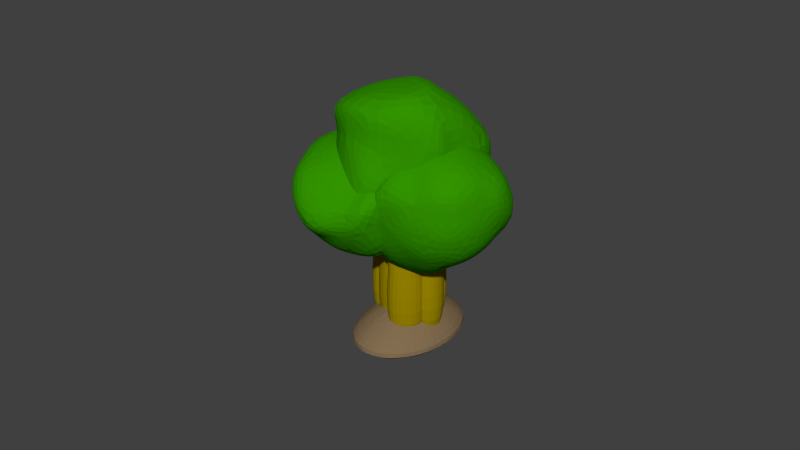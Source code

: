 # Source: Baum.blend  (saved by Blender 2.69.0; exported with 4.5.12 LTS)
import bpy
from mathutils import Matrix  # noqa: F401  (used for matrix-valued properties, if any)

bpy.ops.wm.read_factory_settings(use_empty=True)
scene = bpy.context.scene
scene.name = 'Scene'

# ---- collections
col_collection_1 = bpy.data.collections.new('Collection 1'); scene.collection.children.link(col_collection_1)

# ---- materials (node trees are filled in below, after node groups)
mat_material = bpy.data.materials.new('Material')
mat_material.alpha_threshold = 0.0
mat_material.use_transparent_shadow = False
mat_material.diffuse_color = (0.03279, 0.2957, 0.0, 1.0)
mat_material.roughness = 0.5
mat_material.line_color = (0.0, 0.0, 0.0, 1.0)
mat_material_001 = bpy.data.materials.new('Material.001')
mat_material_001.alpha_threshold = 0.0
mat_material_001.use_transparent_shadow = False
mat_material_001.diffuse_color = (0.3264, 0.2389, 0.0, 1.0)
mat_material_001.roughness = 0.5
mat_material_001.line_color = (0.0, 0.0, 0.0, 1.0)
mat_material_002 = bpy.data.materials.new('Material.002')
mat_material_002.alpha_threshold = 0.0
mat_material_002.use_transparent_shadow = False
mat_material_002.diffuse_color = (0.2266, 0.1529, 0.08044, 1.0)
mat_material_002.roughness = 0.5
mat_material_002.line_color = (0.0, 0.0, 0.0, 1.0)

# ---- material node trees

# ---- world
world_world = bpy.data.worlds.new('World'); scene.world = world_world
world_world.color = (0.05088, 0.05088, 0.05088)
world_world.use_sun_shadow = False
world_world.sun_shadow_jitter_overblur = 0.0
world_world.cycles.sampling_method = 'MANUAL'
world_world.cycles.sample_map_resolution = 256

# ---- meshes
me_icosphere_002 = bpy.data.meshes.new('Icosphere.002')
me_icosphere_002.from_pydata([(-1.433, 0.4529, 0.253), (-1.289, 0.5456, 1.161), (-1.272, 1.282, 0.9271), (-0.8865, 0.9677, -0.1149), (-0.8917, -0.03134, -0.6515), (-0.8037, -0.2129, 0.3481), (-0.2987, 1.098, 1.302), (-0.1852, 1.366, 0.5334), (0.08122, 0.6201, -0.2472), (0.1324, -0.1095, 0.03893), (-0.1024, 0.1856, 0.9964), (0.3862, 0.5862, 0.7425), (-1.415, 0.9072, 0.5666), (-1.385, 0.4784, 0.7348), (-1.201, 0.9544, 1.081), (-1.111, 0.04494, 0.8332), (-1.228, 0.03982, 0.276), (-1.445, 0.6887, -0.06556), (-1.244, 1.229, 0.4348), (-1.057, 0.1952, -0.3189), (-0.811, 0.5253, -0.4354), (-0.7574, -0.2438, -0.1592), (-0.8441, 0.2489, 1.262), (-0.4758, -0.07846, 0.7923), (-0.7877, 1.293, 1.444), (-0.8145, 0.8153, 1.394), (-0.5431, 1.271, 0.1686), (-0.8316, 1.463, 0.8159), (-0.2711, 0.2959, -0.4698), (-0.3865, 0.832, -0.2902), (-0.2221, -0.551, 0.1767), (-0.6044, -0.3, -0.4467), (-0.2904, 0.4085, 1.487), (-0.2914, 1.33, 1.053), (0.02568, 1.066, 0.09086), (-0.06549, 0.2698, -0.3443), (0.03894, -0.3646, 0.7043), (0.01246, 1.403, 1.13), (0.26, 0.4794, 1.312), (0.04537, 1.6, 0.7115), (0.3958, 0.675, 0.1467), (0.4259, 0.2461, 0.3149), (1.045, 1.436, 0.5959), (1.368, 0.5151, 0.7571), (1.565, 0.9444, -0.1166), (0.5746, 1.415, -0.3421), (-0.00801, 1.659, 0.5697), (0.5125, 0.7956, 1.18), (1.097, -0.07541, -0.08115), (0.6069, 0.4808, -0.7605), (-0.2483, 0.7614, -0.338), (-0.2866, 0.3785, 0.6025), (0.6816, -0.335, 1.047), (0.1567, -0.2254, 0.0235), (1.342, 1.26, 0.2057), (1.32, 1.035, 0.7585), (1.532, 0.7185, 0.3005), (1.007, 0.6584, 1.102), (0.8171, 1.2, 1.007), (0.9122, 1.73, 0.1922), (1.225, 1.294, -0.2789), (0.529, 1.527, 0.6075), (0.2526, 1.514, 0.05619), (0.2161, 1.15, 0.9506), (1.026, 0.1092, 0.8557), (0.715, 0.103, 1.224), (1.565, 0.2003, -0.07268), (1.351, 0.1464, 0.3605), (0.5962, 1.002, -0.6849), (1.244, 0.7448, -0.5248), (-0.2311, 1.13, 0.05859), (0.09355, 1.167, -0.4365), (-0.07191, 0.4512, 1.29), (-0.1411, 1.249, 0.8658), (0.9531, -0.372, 0.6838), (0.9034, 0.1263, -0.5315), (0.1126, 0.6181, -0.6825), (-0.2978, 0.8811, 0.07149), (0.1288, -0.1104, 1.215), (0.9222, -0.4248, -0.2553), (0.5711, -0.591, 0.4359), (0.6214, 0.2184, -1.031), (-0.2003, 0.2415, -0.3393), (-0.2229, 0.01648, 0.2134), (0.0, 0.0, -1.0), (0.7236, -0.5257, -0.4472), (-0.2286, -0.9057, -0.5937), (-0.8944, 0.0, -0.4472), (-0.2271, 0.743, -0.5287), (0.7236, 0.5257, -0.4472), (0.2764, -0.8506, 0.4472), (-0.7236, -0.5257, 0.4472), (-0.7236, 0.5257, 0.4472), (0.2764, 0.8506, 0.4472), (0.8944, 0.0, 0.4472), (0.2254, -0.006769, 0.9472), (0.06808, -0.555, -0.9004), (0.4253, -0.309, -0.8507), (0.4141, -0.7908, -0.5669), (0.8506, 0.0, -0.5257), (0.4253, 0.309, -0.8507), (-0.5271, -0.03834, -0.9852), (-0.6066, -0.6394, -0.6358), (-0.1625, 0.5, -0.8507), (-0.6882, 0.5, -0.5257), (0.2629, 0.809, -0.5257), (0.9511, -0.309, 0.0), (0.9745, 0.02983, -0.1096), (0.1647, -0.861, -0.1352), (0.5878, -0.809, 0.0), (-0.9511, -0.309, 0.0), (-0.5192, -0.9073, -0.1314), (-0.5878, 0.809, 0.0), (-0.9511, 0.309, 0.0), (0.7198, 0.7692, -0.08591), (0.0803, 0.9038, -0.4221), (0.8614, -0.5098, 0.2904), (-0.2629, -0.809, 0.5257), (-0.8506, 0.0, 0.5257), (-0.4547, 0.7921, 0.228), (0.8705, 0.3847, 0.2947), (0.1531, -0.7504, 0.5493), (0.6112, -0.3823, 0.6871), (-0.4603, -0.5423, 0.5613), (-0.4253, 0.309, 0.8507), (0.1625, 0.5, 0.8507), (0.1758, -0.2851, 1.016), (0.5413, 0.7763, 0.8344), (-0.3821, 0.6951, 1.281), (-0.8117, -0.06089, 0.4361), (-0.01835, -0.8629, -0.0397), (0.8077, 0.03022, 0.05377), (-0.2203, 1.657, 0.1429), (-1.057, 1.139, -0.1033), (-0.7901, 0.3931, -0.8839), (0.2108, 0.4494, -1.12), (0.6663, 1.35, -0.2167), (-0.2034, 1.478, -1.004), (-0.145, 0.153, 1.231), (0.4433, 0.186, 1.092), (0.06985, 0.7769, 1.124), (0.8147, 0.3714, 0.5264), (0.5999, -0.2525, 0.6329), (-0.3054, -0.4181, 0.8197), (-0.6479, 0.2599, 1.1), (0.1084, -0.5566, 0.4882), (-0.472, -0.4248, 0.1476), (0.4799, -0.3713, -0.07714), (0.6708, 1.077, 0.2094), (1.001, 0.8444, -0.1309), (-0.2046, 1.5, 0.8362), (0.2105, 1.327, 0.5788), (-1.076, 0.5311, 0.2), (-0.7918, 0.9653, 0.783), (-0.4593, -0.158, -0.6283), (-0.9197, 0.09259, -0.2589), (0.9086, 0.1798, -0.8078), (0.3342, -0.5642, -0.4243), (0.5774, 1.649, -0.1678), (-0.7287, 1.541, 0.02762), (-1.064, 0.798, -0.5759), (-0.4098, 0.09054, -0.8523), (0.9589, 0.8934, -0.9206), (-0.3522, 2.051, -0.2705), (0.3234, 1.861, -0.7395), (-1.277, 1.536, -0.2547), (-0.6921, 0.9833, -1.141), (-0.1038, 1.016, -1.28), (0.2869, -1.107, 1.746), (0.5531, -1.106, 1.669), (-0.005981, 0.6541, -0.2677), (-0.03903, 0.6835, -0.2163), (-0.1216, 0.6675, -0.2015), (-0.1712, 0.6221, -0.2379), (-0.1381, 0.5927, -0.2893), (-0.05552, 0.6087, -0.3041), (0.2487, 0.3568, 0.2622), (0.1728, 0.4244, 0.38), (-0.01685, 0.3877, 0.4142), (-0.1306, 0.2835, 0.3304), (-0.05469, 0.2159, 0.2125), (0.135, 0.2526, 0.1784), (0.3184, 0.09757, 0.5106), (0.282, 0.1994, 0.6171), (0.09963, 0.199, 0.6695), (-0.0464, 0.09681, 0.6153), (-0.01004, -0.005006, 0.5088), (0.1724, -0.004626, 0.4564), (0.4977, -0.1789, 0.8174), (0.4447, -0.0303, 0.9729), (0.1784, -0.03085, 1.049), (-0.03479, -0.18, 0.9703), (0.01829, -0.3287, 0.8148), (0.2845, -0.3281, 0.7383), (0.7663, -0.9572, 1.748), (0.7132, -0.8085, 1.904), (0.447, -0.8091, 1.98), (0.2338, -0.9583, 1.901), (0.7729, 0.1156, 0.06668), (0.6591, 0.0114, -0.01708), (0.8426, -0.1436, 0.3151), (0.6965, -0.2458, 0.2609), (0.4391, 1.159, 0.7421), (0.2494, 1.122, 0.7763), (0.5483, 0.9337, 0.9792), (0.3659, 0.9333, 1.032), (-0.8367, -0.008636, 0.2269), (-0.7608, -0.07621, 0.1091), (-0.7525, -0.1953, 0.5119), (-0.7161, -0.2971, 0.4053), (-0.01231, 0.6868, -0.2508), (-0.05082, 0.7211, -0.191), (-0.147, 0.7025, -0.1736), (-0.2048, 0.6496, -0.2162), (-0.1662, 0.6153, -0.276), (-0.07, 0.6339, -0.2933), (-0.04585, 0.692, -0.2378), (-0.07379, 0.7169, -0.1944), (-0.1436, 0.7034, -0.1819), (-0.1855, 0.665, -0.2127), (-0.1575, 0.6402, -0.2561), (-0.08772, 0.6537, -0.2686), (0.7761, -1.725, 1.2), (0.3753, -1.748, 1.295), (0.01607, -1.581, 1.556), (-0.2052, -1.268, 1.915), (-0.2293, -0.8936, 2.275), (-0.04974, -0.558, 2.54), (0.2854, -0.351, 2.638), (0.6862, -0.3281, 2.544), (1.045, -0.4955, 2.282), (1.267, -0.8082, 1.923), (1.291, -1.183, 1.563), (1.111, -1.518, 1.299), (0.7307, -1.594, 1.043), (0.3298, -1.616, 1.137), (-0.02937, -1.449, 1.399), (-0.2507, -1.136, 1.758), (-0.2747, -0.7619, 2.118), (-0.09518, -0.4263, 2.382), (0.2399, -0.2193, 2.481), (0.6408, -0.1964, 2.386), (1.0, -0.3638, 2.125), (1.221, -0.6765, 1.766), (1.245, -1.051, 1.406), (1.066, -1.387, 1.141), (0.3597, -0.5423, 1.326), (0.6726, -1.209, 1.553), (0.5246, -1.035, 1.761), (-0.07449, 0.3171, 0.0456), (-0.0971, 0.2562, 0.006503), (-0.03381, 0.211, -0.04931), (0.05209, 0.2268, -0.06602), (0.0747, 0.2877, -0.02692), (0.01141, 0.3329, 0.02889), (-0.1453, -0.0258, 0.4864), (-0.1972, -0.1657, 0.3967), (-0.05183, -0.2694, 0.2685), (0.1454, -0.2332, 0.2301), (0.1973, -0.09333, 0.3199), (0.05199, 0.01036, 0.4481), (-0.03651, -0.1974, 0.7248), (-0.1416, -0.314, 0.6454), (-0.04029, -0.4336, 0.5032), (0.1662, -0.4368, 0.4405), (0.2713, -0.3203, 0.52), (0.1699, -0.2006, 0.6622), (-0.00276, -0.3752, 1.069), (-0.1562, -0.5453, 0.9526), (-0.008277, -0.72, 0.7451), (0.2931, -0.7246, 0.6536), (0.4466, -0.5545, 0.7697), (0.2986, -0.3798, 0.9772), (0.2232, -1.03, 1.852), (0.0698, -1.2, 1.736), (0.2177, -1.375, 1.528), (0.5191, -1.38, 1.437), (-0.2754, 0.595, 0.7743), (-0.07812, 0.6311, 0.736), (-0.1666, 0.4233, 1.013), (0.03984, 0.4202, 0.9501), (-0.956, -0.1796, -0.09991), (-0.8107, -0.2833, -0.2281), (-0.9005, -0.3279, 0.1488), (-0.7991, -0.4476, 0.006635), (0.8305, -0.1851, -0.4392), (0.8824, -0.04521, -0.3494), (0.8513, -0.3887, -0.2288), (0.9564, -0.2722, -0.1493), (-0.106, 0.2972, 0.02255), (-0.1323, 0.2262, -0.02299), (-0.05855, 0.1736, -0.08798), (0.04152, 0.192, -0.1075), (0.06786, 0.2629, -0.06194), (-0.005871, 0.3155, 0.003128), (-0.09329, 0.2718, -0.006412), (-0.1124, 0.2203, -0.03946), (-0.0589, 0.1821, -0.08663), (0.0137, 0.1955, -0.1008), (0.03281, 0.2469, -0.06771), (-0.02068, 0.2851, -0.02054), (0.2719, -1.225, 1.664), (0.3879, -1.023, 1.821), (-0.2187, 0.4032, 0.1784), (-0.2883, 0.3704, 0.1795), (-0.3034, 0.305, 0.1272), (-0.2489, 0.2724, 0.07398), (-0.1793, 0.3052, 0.07296), (-0.1642, 0.3706, 0.1252), (-0.2049, 0.1588, 0.6877), (-0.3648, 0.08352, 0.6901), (-0.3995, -0.06664, 0.5701), (-0.2742, -0.1415, 0.4479), (-0.1144, -0.06622, 0.4455), (-0.0797, 0.08395, 0.5655), (-0.09532, -0.04048, 0.8998), (-0.271, -0.07031, 0.9225), (-0.3505, -0.2088, 0.8149), (-0.2544, -0.3175, 0.6846), (-0.07871, -0.2876, 0.6619), (0.0008143, -0.1491, 0.7696), (0.02159, -0.2096, 1.228), (-0.2348, -0.2532, 1.261), (-0.3509, -0.4553, 1.104), (-0.2106, -0.614, 0.9136), (0.04584, -0.5704, 0.8805), (0.1619, -0.3683, 1.038), (0.2476, -0.8645, 2.011), (-0.008813, -0.9081, 2.044), (-0.1249, -1.11, 1.887), (0.01544, -1.269, 1.697), (0.2109, 0.6885, 0.7319), (0.3361, 0.6136, 0.6096), (0.3205, 0.4892, 0.944), (0.4167, 0.3806, 0.8137), (-1.138, 0.4963, 0.6002), (-1.173, 0.3461, 0.4803), (-1.045, 0.3425, 0.8326), (-1.124, 0.204, 0.725), (-0.1812, -0.4365, -0.3738), (-0.02128, -0.3612, -0.3762), (-0.1613, -0.6124, -0.1371), (0.01437, -0.5826, -0.1597), (-0.2627, 0.4057, 0.1801), (-0.3438, 0.3675, 0.1813), (-0.3614, 0.2912, 0.1205), (-0.2979, 0.2533, 0.05841), (-0.2168, 0.2915, 0.05724), (-0.1992, 0.3676, 0.1181), (-0.2846, 0.3809, 0.1617), (-0.3435, 0.3532, 0.1626), (-0.3562, 0.2979, 0.1184), (-0.3101, 0.2703, 0.07344), (-0.2513, 0.298, 0.07258), (-0.2385, 0.3533, 0.1167), (0.1436, -1.02, 1.909), (0.3874, -0.9736, 1.882), (-0.09506, 0.5043, 0.2519), (-0.1314, 0.52, 0.289), (-0.205, 0.4934, 0.2902), (-0.2422, 0.4511, 0.2543), (-0.2058, 0.4354, 0.2172), (-0.1322, 0.462, 0.216), (0.112, 0.2662, 0.7112), (0.02849, 0.3022, 0.7964), (-0.1404, 0.241, 0.7992), (-0.2258, 0.1439, 0.7168), (-0.1423, 0.1079, 0.6316), (0.02658, 0.169, 0.6288), (0.1749, 0.04899, 0.9199), (0.1247, 0.1197, 1.001), (-0.04234, 0.08816, 1.02), (-0.1592, -0.01419, 0.9569), (-0.1091, -0.08494, 0.8757), (0.05801, -0.05335, 0.8571), (0.3321, -0.1693, 1.19), (0.2588, -0.06602, 1.308), (0.01494, -0.1121, 1.335), (-0.1557, -0.2615, 1.244), (-0.08246, -0.3648, 1.125), (0.1614, -0.3187, 1.098), (0.5581, -0.8242, 1.973), (0.4848, -0.7209, 2.092), (0.241, -0.767, 2.119), (0.07031, -0.9164, 2.027), (0.5411, 0.3806, 0.3598), (0.4557, 0.2834, 0.2775), (0.604, 0.1634, 0.5685), (0.4871, 0.06105, 0.5058), (-0.02521, 0.9919, 0.7595), (-0.1941, 0.9307, 0.7623), (0.07103, 0.8095, 0.9642), (-0.09604, 0.7779, 0.9828), (-0.8972, 0.02251, 0.2799), (-0.8137, -0.01349, 0.1947), (-0.8306, -0.1355, 0.52), (-0.7804, -0.2063, 0.4387), (-0.1049, 0.529, 0.2647), (-0.1473, 0.5473, 0.3079), (-0.233, 0.5162, 0.3094), (-0.2763, 0.467, 0.2675), (-0.2339, 0.4487, 0.2243), (-0.1482, 0.4797, 0.2229), (-0.1364, 0.5273, 0.2708), (-0.1671, 0.5406, 0.3021), (-0.2293, 0.5181, 0.3032), (-0.2607, 0.4823, 0.2729), (-0.23, 0.4691, 0.2415), (-0.1678, 0.4916, 0.2405), (0.3067, -0.749, 2.112), (0.5012, -0.8988, 1.915), (0.1139, 0.5837, 0.2617), (0.1274, 0.6338, 0.3168), (0.05351, 0.6655, 0.3731), (-0.03399, 0.6471, 0.3743), (-0.04755, 0.597, 0.3192), (0.02639, 0.5653, 0.2629), (0.4169, 0.2815, 0.6329), (0.448, 0.3966, 0.7594), (0.2782, 0.4693, 0.8888), (0.07733, 0.4271, 0.8916), (0.04619, 0.312, 0.765), (0.216, 0.2393, 0.6356), (0.4451, 0.06409, 0.8514), (0.5253, 0.1858, 0.943), (0.392, 0.2884, 1.078), (0.1786, 0.2693, 1.122), (0.09847, 0.1475, 1.03), (0.2317, 0.04494, 0.895), (0.5867, -0.2159, 1.068), (0.7037, -0.03819, 1.201), (0.5092, 0.1116, 1.399), (0.1977, 0.08359, 1.463), (0.08069, -0.09412, 1.329), (0.2752, -0.2439, 1.131), (0.8127, -0.8708, 1.851), (0.9297, -0.6931, 1.985), (0.7352, -0.5433, 2.182), (0.4237, -0.5713, 2.246), (0.5597, -0.006959, -0.01561), (0.3588, -0.04922, -0.01281), (0.5879, -0.2244, 0.2029), (0.3745, -0.2436, 0.2465), (0.9306, 1.091, 0.572), (0.7608, 1.164, 0.7014), (1.008, 0.8803, 0.7556), (0.8746, 0.9829, 0.8909), (-0.834, 0.7489, 0.942), (-0.8651, 0.6339, 0.8154), (-0.7327, 0.5911, 1.172), (-0.8128, 0.4694, 1.081), (0.1359, 0.6174, 0.2737), (0.1517, 0.6757, 0.3379), (0.06554, 0.7126, 0.4036), (-0.03642, 0.6912, 0.405), (-0.05221, 0.6328, 0.3408), (0.03395, 0.5959, 0.2752), (0.1161, 0.6412, 0.3006), (0.1276, 0.6836, 0.3471), (0.0651, 0.7103, 0.3948), (-0.008864, 0.6948, 0.3958), (-0.02032, 0.6525, 0.3492), (0.04218, 0.6257, 0.3016), (0.6893, -0.7138, 2.024), (0.6079, -0.9182, 1.855), (0.2433, 0.4933, 0.1281), (0.3125, 0.5213, 0.1463), (0.3181, 0.5809, 0.206), (0.2545, 0.6124, 0.2473), (0.1853, 0.5844, 0.2291), (0.1797, 0.5248, 0.1695), (0.4756, 0.08725, 0.4217), (0.6346, 0.1516, 0.4636), (0.6474, 0.2884, 0.6005), (0.5013, 0.3607, 0.6955), (0.3424, 0.2963, 0.6537), (0.3295, 0.1596, 0.5168), (0.4974, -0.1037, 0.6671), (0.6699, -0.05785, 0.6605), (0.7257, 0.08218, 0.7764), (0.609, 0.1764, 0.899), (0.4366, 0.1306, 0.9056), (0.3808, -0.009435, 0.7897), (0.5521, -0.4009, 0.8923), (0.8038, -0.334, 0.8826), (0.8853, -0.1296, 1.052), (0.715, 0.007957, 1.231), (0.4633, -0.05891, 1.24), (0.3819, -0.2633, 1.071), (0.7781, -1.056, 1.676), (1.03, -0.9889, 1.666), (1.111, -0.7845, 1.835), (0.941, -0.647, 2.014), (0.01864, -0.1719, -0.02563), (-0.1274, -0.09957, 0.06939), (0.04045, -0.3628, 0.2197), (-0.07618, -0.2686, 0.3423), (1.217, 0.4369, -0.1386), (1.23, 0.5736, -0.001728), (1.252, 0.2274, 0.05822), (1.308, 0.3674, 0.1741), (0.1533, 1.076, 0.9543), (-0.005658, 1.012, 0.9124), (0.261, 0.8919, 1.158), (0.08853, 0.8461, 1.164), (0.283, 0.5068, 0.1159), (0.3637, 0.5394, 0.1372), (0.3702, 0.6088, 0.2067), (0.2961, 0.6455, 0.2549), (0.2154, 0.6128, 0.2336), (0.2089, 0.5434, 0.1642), (0.3002, 0.5337, 0.135), (0.3588, 0.5574, 0.1505), (0.3635, 0.6078, 0.2008), (0.3097, 0.6344, 0.2358), (0.2512, 0.6107, 0.2204), (0.2465, 0.5604, 0.17), (0.95, -0.8953, 1.745), (0.6437, -0.9472, 1.784), (0.1512, 0.381, 0.01638), (0.2015, 0.3473, -0.01819), (0.2954, 0.3742, -0.01485), (0.339, 0.4349, 0.02305), (0.2887, 0.4686, 0.05762), (0.1947, 0.4417, 0.05428), (0.1513, -0.07035, 0.3345), (0.267, -0.1478, 0.2551), (0.4826, -0.08592, 0.2627), (0.5827, 0.05343, 0.3498), (0.4671, 0.1309, 0.4291), (0.2514, 0.06901, 0.4215), (0.2219, -0.2316, 0.5936), (0.2866, -0.3252, 0.4867), (0.4964, -0.2896, 0.4596), (0.6416, -0.1605, 0.5394), (0.5769, -0.06696, 0.6463), (0.3671, -0.1025, 0.6734), (0.2058, -0.4808, 0.8846), (0.3002, -0.6174, 0.7285), (0.6065, -0.5655, 0.6889), (0.8184, -0.377, 0.8054), (0.724, -0.2404, 0.9615), (0.4177, -0.2923, 1.001), (0.4318, -1.136, 1.668), (0.5262, -1.272, 1.512), (0.8325, -1.22, 1.472), (1.044, -1.032, 1.589), (-0.5067, 0.1409, 0.3888), (-0.4067, 0.2803, 0.4759), (-0.4361, -0.02039, 0.648), (-0.291, 0.1087, 0.7278), (0.09759, -0.3203, -0.5614), (0.3133, -0.2584, -0.5537), (0.1172, -0.4977, -0.3297), (0.3271, -0.4621, -0.3569), (1.241, 0.7222, 0.2734), (1.126, 0.7996, 0.3527), (1.3, 0.5082, 0.463), (1.235, 0.6018, 0.5699), (0.1593, 0.3624, -0.01691), (0.218, 0.3231, -0.05718), (0.3274, 0.3544, -0.05326), (0.3782, 0.4252, -0.009141), (0.3195, 0.4645, 0.03114), (0.2101, 0.433, 0.0273), (0.1984, 0.3649, -0.02713), (0.241, 0.3364, -0.05635), (0.3204, 0.3592, -0.05353), (0.3572, 0.4105, -0.0215), (0.3147, 0.439, 0.007724), (0.2353, 0.4162, 0.004907)], [], [(0, 13, 12), (1, 13, 15), (0, 12, 17), (0, 17, 19), (0, 19, 16), (1, 15, 22), (2, 14, 24), (3, 18, 26), (4, 20, 28), (5, 21, 30), (1, 22, 25), (2, 24, 27), (3, 26, 29), (4, 28, 31), (5, 30, 23), (6, 32, 37), (7, 33, 39), (8, 34, 40), (9, 35, 41), (10, 36, 38), (12, 14, 2), (12, 13, 14), (13, 1, 14), (15, 16, 5), (15, 13, 16), (13, 0, 16), (17, 18, 3), (17, 12, 18), (12, 2, 18), (19, 20, 4), (19, 17, 20), (17, 3, 20), (16, 21, 5), (16, 19, 21), (19, 4, 21), (22, 23, 10), (22, 15, 23), (15, 5, 23), (24, 25, 6), (24, 14, 25), (14, 1, 25), (26, 27, 7), (26, 18, 27), (18, 2, 27), (28, 29, 8), (28, 20, 29), (20, 3, 29), (30, 31, 9), (30, 21, 31), (21, 4, 31), (25, 32, 6), (25, 22, 32), (22, 10, 32), (27, 33, 7), (27, 24, 33), (24, 6, 33), (29, 34, 8), (29, 26, 34), (26, 7, 34), (31, 35, 9), (31, 28, 35), (28, 8, 35), (23, 36, 10), (23, 30, 36), (30, 9, 36), (37, 38, 11), (37, 32, 38), (32, 10, 38), (39, 37, 11), (39, 33, 37), (33, 6, 37), (40, 39, 11), (40, 34, 39), (34, 7, 39), (41, 40, 11), (41, 35, 40), (35, 8, 40), (38, 41, 11), (38, 36, 41), (36, 9, 41), (42, 55, 54), (43, 55, 57), (42, 54, 59), (42, 59, 61), (42, 61, 58), (43, 57, 64), (44, 56, 66), (45, 60, 68), (46, 62, 70), (47, 63, 72), (43, 64, 67), (44, 66, 69), (45, 68, 71), (46, 70, 73), (47, 72, 65), (48, 74, 79), (49, 75, 81), (50, 76, 82), (51, 77, 83), (52, 78, 80), (54, 56, 44), (54, 55, 56), (55, 43, 56), (57, 58, 47), (57, 55, 58), (55, 42, 58), (59, 60, 45), (59, 54, 60), (54, 44, 60), (61, 62, 46), (61, 59, 62), (59, 45, 62), (58, 63, 47), (58, 61, 63), (61, 46, 63), (64, 65, 52), (64, 57, 65), (57, 47, 65), (66, 67, 48), (66, 56, 67), (56, 43, 67), (68, 69, 49), (68, 60, 69), (60, 44, 69), (70, 71, 50), (70, 62, 71), (62, 45, 71), (72, 73, 51), (72, 63, 73), (63, 46, 73), (67, 74, 48), (67, 64, 74), (64, 52, 74), (69, 75, 49), (69, 66, 75), (66, 48, 75), (71, 76, 50), (71, 68, 76), (68, 49, 76), (73, 77, 51), (73, 70, 77), (70, 50, 77), (65, 78, 52), (65, 72, 78), (72, 51, 78), (79, 80, 53), (79, 74, 80), (74, 52, 80), (81, 79, 53), (81, 75, 79), (75, 48, 79), (82, 81, 53), (82, 76, 81), (76, 49, 81), (83, 82, 53), (83, 77, 82), (77, 50, 82), (80, 83, 53), (80, 78, 83), (78, 51, 83), (84, 97, 96), (85, 97, 99), (84, 96, 101), (84, 101, 103), (84, 103, 100), (85, 99, 106), (86, 98, 108), (87, 102, 110), (88, 104, 112), (89, 105, 114), (85, 106, 109), (86, 108, 111), (87, 110, 113), (88, 112, 115), (89, 114, 107), (90, 116, 121), (91, 117, 123), (92, 118, 124), (93, 119, 125), (94, 120, 122), (96, 98, 86), (96, 97, 98), (97, 85, 98), (99, 100, 89), (99, 97, 100), (97, 84, 100), (101, 102, 87), (101, 96, 102), (96, 86, 102), (103, 104, 88), (103, 101, 104), (101, 87, 104), (100, 105, 89), (100, 103, 105), (103, 88, 105), (106, 107, 94), (106, 99, 107), (99, 89, 107), (108, 109, 90), (108, 98, 109), (98, 85, 109), (110, 111, 91), (110, 102, 111), (102, 86, 111), (112, 113, 92), (112, 104, 113), (104, 87, 113), (114, 115, 93), (114, 105, 115), (105, 88, 115), (109, 116, 90), (109, 106, 116), (106, 94, 116), (111, 117, 91), (111, 108, 117), (108, 90, 117), (113, 118, 92), (113, 110, 118), (110, 91, 118), (115, 119, 93), (115, 112, 119), (112, 92, 119), (107, 120, 94), (107, 114, 120), (114, 93, 120), (121, 122, 95), (121, 116, 122), (116, 94, 122), (123, 121, 95), (123, 117, 121), (117, 90, 121), (124, 123, 95), (124, 118, 123), (118, 91, 123), (125, 124, 95), (125, 119, 124), (119, 92, 124), (122, 125, 95), (122, 120, 125), (120, 93, 125), (126, 139, 138), (127, 139, 141), (126, 138, 143), (126, 143, 145), (126, 145, 142), (127, 141, 148), (128, 140, 150), (129, 144, 152), (130, 146, 154), (131, 147, 156), (127, 148, 151), (128, 150, 153), (129, 152, 155), (130, 154, 157), (131, 156, 149), (132, 158, 163), (133, 159, 165), (134, 160, 166), (135, 161, 167), (136, 162, 164), (138, 140, 128), (138, 139, 140), (139, 127, 140), (141, 142, 131), (141, 139, 142), (139, 126, 142), (143, 144, 129), (143, 138, 144), (138, 128, 144), (145, 146, 130), (145, 143, 146), (143, 129, 146), (142, 147, 131), (142, 145, 147), (145, 130, 147), (148, 149, 136), (148, 141, 149), (141, 131, 149), (150, 151, 132), (150, 140, 151), (140, 127, 151), (152, 153, 133), (152, 144, 153), (144, 128, 153), (154, 155, 134), (154, 146, 155), (146, 129, 155), (156, 157, 135), (156, 147, 157), (147, 130, 157), (151, 158, 132), (151, 148, 158), (148, 136, 158), (153, 159, 133), (153, 150, 159), (150, 132, 159), (155, 160, 134), (155, 152, 160), (152, 133, 160), (157, 161, 135), (157, 154, 161), (154, 134, 161), (149, 162, 136), (149, 156, 162), (156, 135, 162), (163, 164, 137), (163, 158, 164), (158, 136, 164), (165, 163, 137), (165, 159, 163), (159, 132, 163), (166, 165, 137), (166, 160, 165), (160, 133, 165), (167, 166, 137), (167, 161, 166), (161, 134, 166), (164, 167, 137), (164, 162, 167), (162, 135, 167), (168, 169, 194, 195, 196, 197), (169, 168, 192, 193), (194, 169, 193, 188), (168, 197, 191, 192), (174, 173, 213, 214), (181, 180, 174, 175), (176, 181, 175, 170), (180, 179, 173, 174), (179, 178, 172, 173), (178, 177, 171, 172), (185, 184, 178, 179), (183, 177, 202, 204), (183, 182, 176, 177), (187, 186, 180, 181), (181, 176, 198, 199), (177, 176, 170, 171), (189, 188, 182, 183), (193, 192, 186, 187), (188, 193, 187, 182), (192, 191, 185, 186), (191, 190, 184, 185), (179, 180, 207, 206), (197, 196, 190, 191), (196, 195, 189, 190), (195, 194, 188, 189), (190, 189, 183, 184), (200, 201, 199, 198), (182, 187, 201, 200), (176, 182, 200, 198), (187, 181, 199, 201), (205, 204, 202, 203), (184, 183, 204, 205), (178, 184, 205, 203), (177, 178, 203, 202), (209, 208, 206, 207), (180, 186, 209, 207), (185, 179, 206, 208), (186, 185, 208, 209), (212, 211, 217, 218), (173, 172, 212, 213), (172, 171, 211, 212), (171, 170, 210, 211), (175, 174, 214, 215), (170, 175, 215, 210), (220, 219, 218, 217, 216, 221), (211, 210, 216, 217), (215, 214, 220, 221), (210, 215, 221, 216), (214, 213, 219, 220), (213, 212, 218, 219), (223, 222, 233, 232, 231, 230, 229, 228, 227, 226, 225, 224), (230, 231, 243, 242), (225, 226, 238, 237), (229, 230, 242, 241), (224, 225, 237, 236), (233, 222, 234, 245), (228, 229, 241, 240), (223, 224, 236, 235), (232, 233, 245, 244), (227, 228, 240, 239), (222, 223, 235, 234), (231, 232, 244, 243), (226, 227, 239, 238), (235, 236, 246), (236, 237, 246), (237, 238, 246), (238, 239, 246), (239, 240, 246), (240, 241, 246), (241, 242, 246), (242, 243, 246), (243, 244, 246), (244, 245, 246), (245, 234, 246), (234, 235, 246), (247, 248, 273, 274, 275, 276), (248, 247, 271, 272), (273, 248, 272, 267), (247, 276, 270, 271), (253, 252, 292, 293), (260, 259, 253, 254), (255, 260, 254, 249), (259, 258, 252, 253), (258, 257, 251, 252), (257, 256, 250, 251), (264, 263, 257, 258), (262, 256, 281, 283), (262, 261, 255, 256), (266, 265, 259, 260), (260, 255, 277, 278), (256, 255, 249, 250), (268, 267, 261, 262), (272, 271, 265, 266), (267, 272, 266, 261), (271, 270, 264, 265), (270, 269, 263, 264), (258, 259, 286, 285), (276, 275, 269, 270), (275, 274, 268, 269), (274, 273, 267, 268), (269, 268, 262, 263), (279, 280, 278, 277), (261, 266, 280, 279), (255, 261, 279, 277), (266, 260, 278, 280), (284, 283, 281, 282), (263, 262, 283, 284), (257, 263, 284, 282), (256, 257, 282, 281), (288, 287, 285, 286), (259, 265, 288, 286), (264, 258, 285, 287), (265, 264, 287, 288), (291, 290, 296, 297), (252, 251, 291, 292), (251, 250, 290, 291), (250, 249, 289, 290), (254, 253, 293, 294), (249, 254, 294, 289), (299, 298, 297, 296, 295, 300), (290, 289, 295, 296), (294, 293, 299, 300), (289, 294, 300, 295), (293, 292, 298, 299), (292, 291, 297, 298), (301, 302, 327, 328, 329, 330), (302, 301, 325, 326), (327, 302, 326, 321), (301, 330, 324, 325), (307, 306, 346, 347), (314, 313, 307, 308), (309, 314, 308, 303), (313, 312, 306, 307), (312, 311, 305, 306), (311, 310, 304, 305), (318, 317, 311, 312), (316, 310, 335, 337), (316, 315, 309, 310), (320, 319, 313, 314), (314, 309, 331, 332), (310, 309, 303, 304), (322, 321, 315, 316), (326, 325, 319, 320), (321, 326, 320, 315), (325, 324, 318, 319), (324, 323, 317, 318), (312, 313, 340, 339), (330, 329, 323, 324), (329, 328, 322, 323), (328, 327, 321, 322), (323, 322, 316, 317), (333, 334, 332, 331), (315, 320, 334, 333), (309, 315, 333, 331), (320, 314, 332, 334), (338, 337, 335, 336), (317, 316, 337, 338), (311, 317, 338, 336), (310, 311, 336, 335), (342, 341, 339, 340), (313, 319, 342, 340), (318, 312, 339, 341), (319, 318, 341, 342), (345, 344, 350, 351), (306, 305, 345, 346), (305, 304, 344, 345), (304, 303, 343, 344), (308, 307, 347, 348), (303, 308, 348, 343), (353, 352, 351, 350, 349, 354), (344, 343, 349, 350), (348, 347, 353, 354), (343, 348, 354, 349), (347, 346, 352, 353), (346, 345, 351, 352), (355, 356, 381, 382, 383, 384), (356, 355, 379, 380), (381, 356, 380, 375), (355, 384, 378, 379), (361, 360, 400, 401), (368, 367, 361, 362), (363, 368, 362, 357), (367, 366, 360, 361), (366, 365, 359, 360), (365, 364, 358, 359), (372, 371, 365, 366), (370, 364, 389, 391), (370, 369, 363, 364), (374, 373, 367, 368), (368, 363, 385, 386), (364, 363, 357, 358), (376, 375, 369, 370), (380, 379, 373, 374), (375, 380, 374, 369), (379, 378, 372, 373), (378, 377, 371, 372), (366, 367, 394, 393), (384, 383, 377, 378), (383, 382, 376, 377), (382, 381, 375, 376), (377, 376, 370, 371), (387, 388, 386, 385), (369, 374, 388, 387), (363, 369, 387, 385), (374, 368, 386, 388), (392, 391, 389, 390), (371, 370, 391, 392), (365, 371, 392, 390), (364, 365, 390, 389), (396, 395, 393, 394), (367, 373, 396, 394), (372, 366, 393, 395), (373, 372, 395, 396), (399, 398, 404, 405), (360, 359, 399, 400), (359, 358, 398, 399), (358, 357, 397, 398), (362, 361, 401, 402), (357, 362, 402, 397), (407, 406, 405, 404, 403, 408), (398, 397, 403, 404), (402, 401, 407, 408), (397, 402, 408, 403), (401, 400, 406, 407), (400, 399, 405, 406), (409, 410, 435, 436, 437, 438), (410, 409, 433, 434), (435, 410, 434, 429), (409, 438, 432, 433), (415, 414, 454, 455), (422, 421, 415, 416), (417, 422, 416, 411), (421, 420, 414, 415), (420, 419, 413, 414), (419, 418, 412, 413), (426, 425, 419, 420), (424, 418, 443, 445), (424, 423, 417, 418), (428, 427, 421, 422), (422, 417, 439, 440), (418, 417, 411, 412), (430, 429, 423, 424), (434, 433, 427, 428), (429, 434, 428, 423), (433, 432, 426, 427), (432, 431, 425, 426), (420, 421, 448, 447), (438, 437, 431, 432), (437, 436, 430, 431), (436, 435, 429, 430), (431, 430, 424, 425), (441, 442, 440, 439), (423, 428, 442, 441), (417, 423, 441, 439), (428, 422, 440, 442), (446, 445, 443, 444), (425, 424, 445, 446), (419, 425, 446, 444), (418, 419, 444, 443), (450, 449, 447, 448), (421, 427, 450, 448), (426, 420, 447, 449), (427, 426, 449, 450), (453, 452, 458, 459), (414, 413, 453, 454), (413, 412, 452, 453), (412, 411, 451, 452), (416, 415, 455, 456), (411, 416, 456, 451), (461, 460, 459, 458, 457, 462), (452, 451, 457, 458), (456, 455, 461, 462), (451, 456, 462, 457), (455, 454, 460, 461), (454, 453, 459, 460), (463, 464, 489, 490, 491, 492), (464, 463, 487, 488), (489, 464, 488, 483), (463, 492, 486, 487), (469, 468, 508, 509), (476, 475, 469, 470), (471, 476, 470, 465), (475, 474, 468, 469), (474, 473, 467, 468), (473, 472, 466, 467), (480, 479, 473, 474), (478, 472, 497, 499), (478, 477, 471, 472), (482, 481, 475, 476), (476, 471, 493, 494), (472, 471, 465, 466), (484, 483, 477, 478), (488, 487, 481, 482), (483, 488, 482, 477), (487, 486, 480, 481), (486, 485, 479, 480), (474, 475, 502, 501), (492, 491, 485, 486), (491, 490, 484, 485), (490, 489, 483, 484), (485, 484, 478, 479), (495, 496, 494, 493), (477, 482, 496, 495), (471, 477, 495, 493), (482, 476, 494, 496), (500, 499, 497, 498), (479, 478, 499, 500), (473, 479, 500, 498), (472, 473, 498, 497), (504, 503, 501, 502), (475, 481, 504, 502), (480, 474, 501, 503), (481, 480, 503, 504), (507, 506, 512, 513), (468, 467, 507, 508), (467, 466, 506, 507), (466, 465, 505, 506), (470, 469, 509, 510), (465, 470, 510, 505), (515, 514, 513, 512, 511, 516), (506, 505, 511, 512), (510, 509, 515, 516), (505, 510, 516, 511), (509, 508, 514, 515), (508, 507, 513, 514), (517, 518, 543, 544, 545, 546), (518, 517, 541, 542), (543, 518, 542, 537), (517, 546, 540, 541), (523, 522, 562, 563), (530, 529, 523, 524), (525, 530, 524, 519), (529, 528, 522, 523), (528, 527, 521, 522), (527, 526, 520, 521), (534, 533, 527, 528), (532, 526, 551, 553), (532, 531, 525, 526), (536, 535, 529, 530), (530, 525, 547, 548), (526, 525, 519, 520), (538, 537, 531, 532), (542, 541, 535, 536), (537, 542, 536, 531), (541, 540, 534, 535), (540, 539, 533, 534), (528, 529, 556, 555), (546, 545, 539, 540), (545, 544, 538, 539), (544, 543, 537, 538), (539, 538, 532, 533), (549, 550, 548, 547), (531, 536, 550, 549), (525, 531, 549, 547), (536, 530, 548, 550), (554, 553, 551, 552), (533, 532, 553, 554), (527, 533, 554, 552), (526, 527, 552, 551), (558, 557, 555, 556), (529, 535, 558, 556), (534, 528, 555, 557), (535, 534, 557, 558), (561, 560, 566, 567), (522, 521, 561, 562), (521, 520, 560, 561), (520, 519, 559, 560), (524, 523, 563, 564), (519, 524, 564, 559), (569, 568, 567, 566, 565, 570), (560, 559, 565, 566), (564, 563, 569, 570), (559, 564, 570, 565), (563, 562, 568, 569), (562, 561, 567, 568)])
me_icosphere_002.polygons.foreach_set('material_index', [0, 0, 0, 0, 0, 0, 0, 0, 0, 0, 0, 0, 0, 0, 0, 0, 0, 0, 0, 0, 0, 0, 0, 0, 0, 0, 0, 0, 0, 0, 0, 0, 0, 0, 0, 0, 0, 0, 0, 0, 0, 0, 0, 0, 0, 0, 0, 0, 0, 0, 0, 0, 0, 0, 0, 0, 0, 0, 0, 0, 0, 0, 0, 0, 0, 0, 0, 0, 0, 0, 0, 0, 0, 0, 0, 0, 0, 0, 0, 0, 0, 0, 0, 0, 0, 0, 0, 0, 0, 0, 0, 0, 0, 0, 0, 0, 0, 0, 0, 0, 0, 0, 0, 0, 0, 0, 0, 0, 0, 0, 0, 0, 0, 0, 0, 0, 0, 0, 0, 0, 0, 0, 0, 0, 0, 0, 0, 0, 0, 0, 0, 0, 0, 0, 0, 0, 0, 0, 0, 0, 0, 0, 0, 0, 0, 0, 0, 0, 0, 0, 0, 0, 0, 0, 0, 0, 0, 0, 0, 0, 0, 0, 0, 0, 0, 0, 0, 0, 0, 0, 0, 0, 0, 0, 0, 0, 0, 0, 0, 0, 0, 0, 0, 0, 0, 0, 0, 0, 0, 0, 0, 0, 0, 0, 0, 0, 0, 0, 0, 0, 0, 0, 0, 0, 0, 0, 0, 0, 0, 0, 0, 0, 0, 0, 0, 0, 0, 0, 0, 0, 0, 0, 0, 0, 0, 0, 0, 0, 0, 0, 0, 0, 0, 0, 0, 0, 0, 0, 0, 0, 0, 0, 0, 0, 0, 0, 0, 0, 0, 0, 0, 0, 0, 0, 0, 0, 0, 0, 0, 0, 0, 0, 0, 0, 0, 0, 0, 0, 0, 0, 0, 0, 0, 0, 0, 0, 0, 0, 0, 0, 0, 0, 0, 0, 0, 0, 0, 0, 0, 0, 0, 0, 0, 0, 0, 0, 0, 0, 0, 0, 0, 0, 0, 0, 0, 0, 0, 0, 0, 0, 0, 0, 0, 0, 0, 0, 0, 0, 0, 0, 0, 0, 0, 0, 0, 0, 0, 0, 0, 0, 0, 0, 0, 0, 0, 0, 0, 0, 0, 0, 0, 0, 0, 0, 0, 0, 0, 0, 0, 0, 1, 0, 0, 0, 0, 0, 0, 0, 0, 0, 0, 0, 0, 0, 0, 0, 0, 0, 0, 0, 2, 2, 2, 2, 2, 2, 2, 2, 2, 2, 2, 2, 2, 2, 2, 2, 2, 2, 2, 2, 2, 2, 2, 2, 2, 1, 1, 1, 1, 1, 1, 1, 1, 1, 1, 1, 1, 1, 1, 1, 1, 1, 1, 1, 1, 1, 1, 1, 1, 1, 1, 1, 1, 1, 1, 1, 1, 1, 1, 1, 1, 1, 1, 1, 1, 1, 1, 1, 1, 1, 1, 1, 1, 1, 1, 1, 1, 1, 1, 1, 1, 1, 1, 1, 1, 1, 1, 1, 1, 1, 1, 1, 1, 1, 1, 1, 1, 1, 1, 1, 1, 1, 1, 1, 1, 1, 1, 1, 1, 1, 1, 1, 1, 1, 1, 1, 1, 1, 1, 1, 1, 1, 1, 1, 1, 1, 1, 1, 1, 1, 1, 1, 1, 1, 1, 1, 1, 1, 1, 1, 1, 1, 1, 1, 1, 1, 1, 1, 1, 1, 1, 1, 1, 1, 1, 1, 1, 1, 1, 1, 1, 1, 1, 1, 1, 1, 1, 1, 1, 1, 1, 1, 1, 1, 1, 1, 1, 1, 1, 1, 1, 1, 1, 1, 1, 1, 1, 1, 1, 1, 1, 1, 1, 1, 1, 1, 1, 1, 1, 1, 1, 1, 1, 1, 1, 1, 1, 1, 1, 1, 1, 1, 1, 1, 1, 1, 1, 1, 1, 1, 1, 1, 1, 1, 1, 1, 1, 1, 1, 1, 1, 1, 1, 1, 1, 1, 1, 1, 1, 1, 1, 1, 1, 1, 1, 1, 1, 1, 1, 1, 1, 1, 1, 1, 1, 1, 1, 1, 1, 1, 1, 1, 1, 1, 1, 1, 1, 1, 1, 1, 1, 1, 1, 1, 1, 1, 1, 1, 1, 1, 1, 1, 1, 1, 1, 1, 1, 1, 1, 1, 1, 1, 1, 1, 1, 1, 1, 1, 1, 1, 1, 1, 1, 1, 1, 1, 1, 1, 1, 1, 1, 1, 1, 1, 1, 1, 1, 1, 1, 1, 1, 1, 1, 1, 1])
me_icosphere_002.materials.append(mat_material)
me_icosphere_002.materials.append(mat_material_001)
me_icosphere_002.materials.append(mat_material_002)
me_icosphere_002.use_remesh_preserve_volume = False
me_icosphere_002.use_remesh_preserve_attributes = False
me_icosphere_002.use_mirror_vertex_groups = False
me_icosphere_002.update()

# ---- objects
ob_icosphere_002 = bpy.data.objects.new('Icosphere.002', me_icosphere_002)

# ---- transforms, parenting, visibility, modifiers, constraints
ob_icosphere_002.location = (-1.365, 3.443, 15.79)
ob_icosphere_002.rotation_euler = (2.415, 0.2127, 0.2409)
ob_icosphere_002.scale = (8.163, 8.66, 8.154)
ob_icosphere_002.lineart.crease_threshold = 0.0
_m = ob_icosphere_002.modifiers.new('Subsurf', 'SUBSURF')
_m.uv_smooth = 'PRESERVE_CORNERS'
_m.quality = 2
_m.show_only_control_edges = False

# ---- collection membership
col_collection_1.objects.link(ob_icosphere_002)

# ---- scene / render settings (as saved in the file)
scene.frame_start = 1; scene.frame_end = 250; scene.frame_set(1)
scene.render.engine = 'BLENDER_EEVEE_NEXT'
scene.render.resolution_percentage = 50
scene.render.dither_intensity = 0.0
scene.cycles.use_denoising = False
scene.cycles.samples = 10
scene.cycles.sampling_pattern = 'TABULATED_SOBOL'
scene.cycles.light_sampling_threshold = 0.0
scene.cycles.use_adaptive_sampling = False
scene.cycles.use_light_tree = False
scene.cycles.blur_glossy = 0.0
scene.cycles.volume_bounces = 1
scene.cycles.pixel_filter_type = 'GAUSSIAN'
scene.cycles.sample_clamp_indirect = 0.0
scene.view_settings.view_transform = 'Standard'
bpy.context.view_layer.update()

# ---- added for rendering (the .blend has no active camera and no usable light): camera, sun
cam_auto = bpy.data.cameras.new('AutoCamera')
cam_auto.lens = 50.0
cam_auto.sensor_width = 36.0
cam_auto.clip_end = 1275.12
ob_auto_camera = bpy.data.objects.new('AutoCamera', cam_auto)
scene.collection.objects.link(ob_auto_camera)
ob_auto_camera.location = (72.2004, -88.3194, 70.6149)
ob_auto_camera.rotation_euler = (1.09748, -7.21219e-08, 0.694738)
scene.camera = ob_auto_camera
light_auto_sun = bpy.data.lights.new('AutoSun', 'SUN')
light_auto_sun.energy = 3.0
light_auto_sun.angle = 0.0523599
ob_auto_sun = bpy.data.objects.new('AutoSun', light_auto_sun)
scene.collection.objects.link(ob_auto_sun)
ob_auto_sun.rotation_euler = (0.872665, 0.174533, 0.523599)
bpy.context.view_layer.update()
